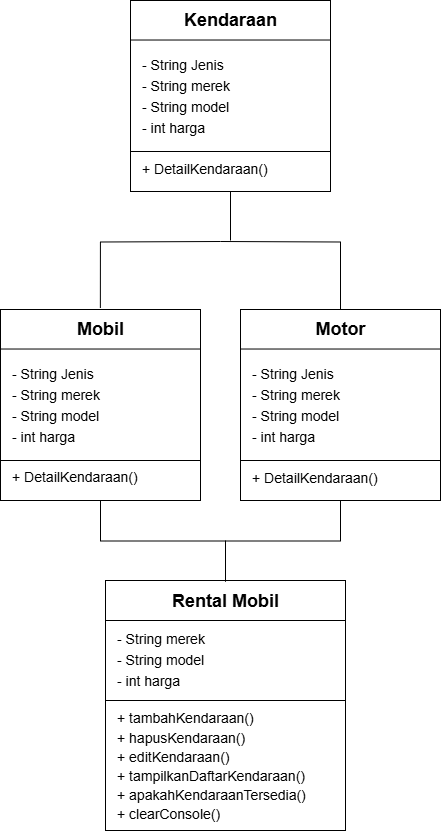

The diagram above was exported from draw.io. Its source (the exported page's mxGraphModel, read from the mxfile embedded in the PNG):
<mxGraphModel dx="1010" dy="1678" grid="1" gridSize="10" guides="1" tooltips="1" connect="1" arrows="1" fold="1" page="1" pageScale="1" pageWidth="850" pageHeight="1100" math="0" shadow="0">
  <root>
    <mxCell id="0" />
    <mxCell id="1" parent="0" />
    <mxCell id="XOuPOloaeSL4IjR0VzQd-1" value="" style="rounded=0;whiteSpace=wrap;html=1;" parent="1" vertex="1">
      <mxGeometry x="200" y="239" width="200" height="191" as="geometry" />
    </mxCell>
    <mxCell id="XOuPOloaeSL4IjR0VzQd-2" value="" style="endArrow=none;html=1;rounded=0;exitX=-0.001;exitY=0.196;exitDx=0;exitDy=0;exitPerimeter=0;entryX=0.999;entryY=0.196;entryDx=0;entryDy=0;entryPerimeter=0;" parent="1" edge="1">
      <mxGeometry width="50" height="50" relative="1" as="geometry">
        <mxPoint x="199.99999999999994" y="278.52" as="sourcePoint" />
        <mxPoint x="399.99999999999994" y="278.52" as="targetPoint" />
      </mxGeometry>
    </mxCell>
    <mxCell id="XOuPOloaeSL4IjR0VzQd-3" value="&lt;font style=&quot;font-size: 18px;&quot;&gt;Mobil&lt;/font&gt;" style="text;html=1;align=center;verticalAlign=middle;resizable=0;points=[];autosize=1;strokeColor=none;fillColor=none;fontStyle=1" parent="1" vertex="1">
      <mxGeometry x="265" y="239" width="70" height="40" as="geometry" />
    </mxCell>
    <mxCell id="XOuPOloaeSL4IjR0VzQd-4" value="&lt;div&gt;&lt;font style=&quot;font-size: 14px; line-height: 150%;&quot;&gt;- String Jenis&lt;/font&gt;&lt;/div&gt;&lt;font style=&quot;font-size: 14px; line-height: 150%;&quot;&gt;- String merek&lt;/font&gt;&lt;div style=&quot;line-height: 150%;&quot;&gt;&lt;font style=&quot;font-size: 14px; line-height: 150%;&quot;&gt;- String model&lt;/font&gt;&lt;/div&gt;&lt;div style=&quot;line-height: 150%;&quot;&gt;&lt;font style=&quot;font-size: 14px; line-height: 150%;&quot;&gt;- int harga&lt;/font&gt;&lt;/div&gt;" style="text;html=1;align=left;verticalAlign=middle;whiteSpace=wrap;rounded=0;" parent="1" vertex="1">
      <mxGeometry x="210" y="279" width="120" height="111" as="geometry" />
    </mxCell>
    <mxCell id="XOuPOloaeSL4IjR0VzQd-5" value="" style="endArrow=none;html=1;rounded=0;exitX=-0.001;exitY=0.196;exitDx=0;exitDy=0;exitPerimeter=0;entryX=0.999;entryY=0.196;entryDx=0;entryDy=0;entryPerimeter=0;" parent="1" edge="1">
      <mxGeometry width="50" height="50" relative="1" as="geometry">
        <mxPoint x="200" y="390" as="sourcePoint" />
        <mxPoint x="400" y="390" as="targetPoint" />
      </mxGeometry>
    </mxCell>
    <mxCell id="XOuPOloaeSL4IjR0VzQd-6" value="" style="rounded=0;whiteSpace=wrap;html=1;" parent="1" vertex="1">
      <mxGeometry x="305" y="510" width="240" height="250" as="geometry" />
    </mxCell>
    <mxCell id="XOuPOloaeSL4IjR0VzQd-8" value="&lt;font style=&quot;font-size: 18px;&quot;&gt;Rental Mobil&lt;/font&gt;" style="text;html=1;align=center;verticalAlign=middle;resizable=0;points=[];autosize=1;strokeColor=none;fillColor=none;fontStyle=1" parent="1" vertex="1">
      <mxGeometry x="365" y="511" width="120" height="40" as="geometry" />
    </mxCell>
    <mxCell id="XOuPOloaeSL4IjR0VzQd-9" value="&lt;font style=&quot;font-size: 14px; line-height: 150%;&quot;&gt;- String merek&lt;/font&gt;&lt;div style=&quot;line-height: 150%;&quot;&gt;&lt;font style=&quot;font-size: 14px; line-height: 150%;&quot;&gt;- String model&lt;/font&gt;&lt;/div&gt;&lt;div style=&quot;line-height: 150%;&quot;&gt;&lt;font style=&quot;font-size: 14px; line-height: 150%;&quot;&gt;- int harga&lt;/font&gt;&lt;/div&gt;" style="text;html=1;align=left;verticalAlign=middle;whiteSpace=wrap;rounded=0;" parent="1" vertex="1">
      <mxGeometry x="315" y="550" width="115" height="80" as="geometry" />
    </mxCell>
    <mxCell id="XOuPOloaeSL4IjR0VzQd-11" value="&lt;font style=&quot;font-size: 14px; line-height: 150%;&quot;&gt;+ tambahKendaraan()&lt;/font&gt;&lt;div style=&quot;line-height: 150%;&quot;&gt;&lt;span style=&quot;font-size: 14px;&quot;&gt;+ hapus&lt;/span&gt;&lt;span style=&quot;font-size: 14px;&quot;&gt;Kendaraan&lt;/span&gt;&lt;span style=&quot;font-size: 14px;&quot;&gt;()&lt;/span&gt;&lt;/div&gt;&lt;div style=&quot;line-height: 150%;&quot;&gt;&lt;span style=&quot;font-size: 14px;&quot;&gt;+ edit&lt;/span&gt;&lt;span style=&quot;font-size: 14px;&quot;&gt;Kendaraan&lt;/span&gt;&lt;span style=&quot;font-size: 14px;&quot;&gt;()&lt;/span&gt;&lt;/div&gt;&lt;div style=&quot;line-height: 150%;&quot;&gt;&lt;span style=&quot;font-size: 14px;&quot;&gt;+&amp;nbsp;&lt;/span&gt;&lt;span style=&quot;background-color: transparent; font-size: 14px;&quot;&gt;tampilkanDaftar&lt;/span&gt;&lt;span style=&quot;font-size: 14px;&quot;&gt;Kendaraan&lt;/span&gt;&lt;span style=&quot;background-color: transparent; font-size: 14px;&quot;&gt;()&lt;/span&gt;&lt;/div&gt;&lt;div style=&quot;line-height: 150%;&quot;&gt;&lt;span style=&quot;background-color: transparent; font-size: 14px;&quot;&gt;+&amp;nbsp;&lt;/span&gt;&lt;span style=&quot;background-color: transparent; font-size: 14px;&quot;&gt;apakah&lt;/span&gt;&lt;span style=&quot;font-size: 14px;&quot;&gt;Kendaraan&lt;/span&gt;&lt;span style=&quot;background-color: transparent; font-size: 14px;&quot;&gt;Tersedia()&lt;/span&gt;&lt;/div&gt;&lt;div style=&quot;line-height: 150%;&quot;&gt;&lt;span style=&quot;background-color: transparent; font-size: 14px;&quot;&gt;+&amp;nbsp;&lt;/span&gt;&lt;span style=&quot;background-color: transparent; font-size: 14px;&quot;&gt;clearConsole()&lt;/span&gt;&lt;/div&gt;" style="text;html=1;align=left;verticalAlign=middle;whiteSpace=wrap;rounded=0;" parent="1" vertex="1">
      <mxGeometry x="315" y="630" width="170" height="130" as="geometry" />
    </mxCell>
    <mxCell id="j0mKOtCUbr0XwZuRY6C--12" style="edgeStyle=orthogonalEdgeStyle;rounded=0;orthogonalLoop=1;jettySize=auto;html=1;endArrow=none;startFill=0;" parent="1" target="j0mKOtCUbr0XwZuRY6C--8" edge="1">
      <mxGeometry relative="1" as="geometry">
        <mxPoint x="420" y="171" as="sourcePoint" />
      </mxGeometry>
    </mxCell>
    <mxCell id="j0mKOtCUbr0XwZuRY6C--19" style="edgeStyle=orthogonalEdgeStyle;rounded=0;orthogonalLoop=1;jettySize=auto;html=1;endArrow=none;startFill=0;" parent="1" source="j0mKOtCUbr0XwZuRY6C--6" target="XOuPOloaeSL4IjR0VzQd-8" edge="1">
      <mxGeometry relative="1" as="geometry" />
    </mxCell>
    <mxCell id="j0mKOtCUbr0XwZuRY6C--6" value="" style="rounded=0;whiteSpace=wrap;html=1;" parent="1" vertex="1">
      <mxGeometry x="440" y="239" width="200" height="191" as="geometry" />
    </mxCell>
    <mxCell id="j0mKOtCUbr0XwZuRY6C--7" value="" style="endArrow=none;html=1;rounded=0;exitX=-0.001;exitY=0.196;exitDx=0;exitDy=0;exitPerimeter=0;entryX=0.999;entryY=0.196;entryDx=0;entryDy=0;entryPerimeter=0;" parent="1" edge="1">
      <mxGeometry width="50" height="50" relative="1" as="geometry">
        <mxPoint x="439.99999999999994" y="278.52" as="sourcePoint" />
        <mxPoint x="640" y="278.52" as="targetPoint" />
      </mxGeometry>
    </mxCell>
    <mxCell id="j0mKOtCUbr0XwZuRY6C--8" value="&lt;font style=&quot;font-size: 18px;&quot;&gt;Motor&lt;/font&gt;" style="text;html=1;align=center;verticalAlign=middle;resizable=0;points=[];autosize=1;strokeColor=none;fillColor=none;fontStyle=1" parent="1" vertex="1">
      <mxGeometry x="505" y="239" width="70" height="40" as="geometry" />
    </mxCell>
    <mxCell id="j0mKOtCUbr0XwZuRY6C--9" value="&lt;div&gt;&lt;font style=&quot;font-size: 14px; line-height: 150%;&quot;&gt;- String Jenis&lt;/font&gt;&lt;/div&gt;&lt;font style=&quot;font-size: 14px; line-height: 150%;&quot;&gt;- String merek&lt;/font&gt;&lt;div style=&quot;line-height: 150%;&quot;&gt;&lt;font style=&quot;font-size: 14px; line-height: 150%;&quot;&gt;- String model&lt;/font&gt;&lt;/div&gt;&lt;div style=&quot;line-height: 150%;&quot;&gt;&lt;font style=&quot;font-size: 14px; line-height: 150%;&quot;&gt;- int harga&lt;/font&gt;&lt;/div&gt;" style="text;html=1;align=left;verticalAlign=middle;whiteSpace=wrap;rounded=0;" parent="1" vertex="1">
      <mxGeometry x="450" y="279" width="120" height="111" as="geometry" />
    </mxCell>
    <mxCell id="j0mKOtCUbr0XwZuRY6C--10" value="" style="endArrow=none;html=1;rounded=0;exitX=-0.001;exitY=0.196;exitDx=0;exitDy=0;exitPerimeter=0;entryX=0.999;entryY=0.196;entryDx=0;entryDy=0;entryPerimeter=0;" parent="1" edge="1">
      <mxGeometry width="50" height="50" relative="1" as="geometry">
        <mxPoint x="440" y="390" as="sourcePoint" />
        <mxPoint x="640" y="390" as="targetPoint" />
      </mxGeometry>
    </mxCell>
    <mxCell id="j0mKOtCUbr0XwZuRY6C--11" style="edgeStyle=orthogonalEdgeStyle;rounded=0;orthogonalLoop=1;jettySize=auto;html=1;entryX=0.498;entryY=-0.041;entryDx=0;entryDy=0;entryPerimeter=0;endArrow=none;startFill=0;" parent="1" target="XOuPOloaeSL4IjR0VzQd-3" edge="1">
      <mxGeometry relative="1" as="geometry">
        <mxPoint x="420" y="171" as="sourcePoint" />
      </mxGeometry>
    </mxCell>
    <mxCell id="j0mKOtCUbr0XwZuRY6C--14" value="&lt;div&gt;&lt;span style=&quot;font-size: 14px;&quot;&gt;+ DetailKendaraan()&lt;/span&gt;&lt;/div&gt;" style="text;html=1;align=left;verticalAlign=middle;whiteSpace=wrap;rounded=0;" parent="1" vertex="1">
      <mxGeometry x="450" y="391" width="150" height="34" as="geometry" />
    </mxCell>
    <mxCell id="j0mKOtCUbr0XwZuRY6C--15" value="&lt;div&gt;&lt;span style=&quot;font-size: 14px;&quot;&gt;+ DetailKendaraan()&lt;/span&gt;&lt;/div&gt;" style="text;html=1;align=left;verticalAlign=middle;whiteSpace=wrap;rounded=0;" parent="1" vertex="1">
      <mxGeometry x="210" y="390" width="150" height="34" as="geometry" />
    </mxCell>
    <mxCell id="j0mKOtCUbr0XwZuRY6C--18" style="edgeStyle=orthogonalEdgeStyle;rounded=0;orthogonalLoop=1;jettySize=auto;html=1;entryX=0.5;entryY=0;entryDx=0;entryDy=0;entryPerimeter=0;endArrow=none;startFill=0;" parent="1" source="XOuPOloaeSL4IjR0VzQd-1" target="XOuPOloaeSL4IjR0VzQd-8" edge="1">
      <mxGeometry relative="1" as="geometry" />
    </mxCell>
    <mxCell id="j0mKOtCUbr0XwZuRY6C--32" style="edgeStyle=orthogonalEdgeStyle;rounded=0;orthogonalLoop=1;jettySize=auto;html=1;endArrow=none;startFill=0;" parent="1" source="j0mKOtCUbr0XwZuRY6C--26" edge="1">
      <mxGeometry relative="1" as="geometry">
        <mxPoint x="430" y="170" as="targetPoint" />
      </mxGeometry>
    </mxCell>
    <mxCell id="j0mKOtCUbr0XwZuRY6C--26" value="" style="rounded=0;whiteSpace=wrap;html=1;" parent="1" vertex="1">
      <mxGeometry x="330" y="-70" width="200" height="191" as="geometry" />
    </mxCell>
    <mxCell id="j0mKOtCUbr0XwZuRY6C--27" value="" style="endArrow=none;html=1;rounded=0;exitX=-0.001;exitY=0.196;exitDx=0;exitDy=0;exitPerimeter=0;entryX=0.999;entryY=0.196;entryDx=0;entryDy=0;entryPerimeter=0;" parent="1" edge="1">
      <mxGeometry width="50" height="50" relative="1" as="geometry">
        <mxPoint x="330" y="-30.480000000000018" as="sourcePoint" />
        <mxPoint x="530" y="-30.480000000000018" as="targetPoint" />
      </mxGeometry>
    </mxCell>
    <mxCell id="j0mKOtCUbr0XwZuRY6C--28" value="&lt;font style=&quot;font-size: 18px;&quot;&gt;Kendaraan&lt;/font&gt;" style="text;html=1;align=center;verticalAlign=middle;resizable=0;points=[];autosize=1;strokeColor=none;fillColor=none;fontStyle=1" parent="1" vertex="1">
      <mxGeometry x="375" y="-70" width="110" height="40" as="geometry" />
    </mxCell>
    <mxCell id="j0mKOtCUbr0XwZuRY6C--29" value="&lt;div&gt;&lt;font style=&quot;font-size: 14px; line-height: 150%;&quot;&gt;- String Jenis&lt;/font&gt;&lt;/div&gt;&lt;font style=&quot;font-size: 14px; line-height: 150%;&quot;&gt;- String merek&lt;/font&gt;&lt;div style=&quot;line-height: 150%;&quot;&gt;&lt;font style=&quot;font-size: 14px; line-height: 150%;&quot;&gt;- String model&lt;/font&gt;&lt;/div&gt;&lt;div style=&quot;line-height: 150%;&quot;&gt;&lt;font style=&quot;font-size: 14px; line-height: 150%;&quot;&gt;- int harga&lt;/font&gt;&lt;/div&gt;" style="text;html=1;align=left;verticalAlign=middle;whiteSpace=wrap;rounded=0;" parent="1" vertex="1">
      <mxGeometry x="340" y="-30" width="120" height="111" as="geometry" />
    </mxCell>
    <mxCell id="j0mKOtCUbr0XwZuRY6C--30" value="" style="endArrow=none;html=1;rounded=0;exitX=-0.001;exitY=0.196;exitDx=0;exitDy=0;exitPerimeter=0;entryX=0.999;entryY=0.196;entryDx=0;entryDy=0;entryPerimeter=0;" parent="1" edge="1">
      <mxGeometry width="50" height="50" relative="1" as="geometry">
        <mxPoint x="330" y="81" as="sourcePoint" />
        <mxPoint x="530" y="81" as="targetPoint" />
      </mxGeometry>
    </mxCell>
    <mxCell id="j0mKOtCUbr0XwZuRY6C--31" value="&lt;div&gt;&lt;span style=&quot;font-size: 14px;&quot;&gt;+ DetailKendaraan()&lt;/span&gt;&lt;/div&gt;" style="text;html=1;align=left;verticalAlign=middle;whiteSpace=wrap;rounded=0;" parent="1" vertex="1">
      <mxGeometry x="340" y="82" width="150" height="34" as="geometry" />
    </mxCell>
    <mxCell id="01lZ9iUWh1D1SJSdo_Tr-2" value="" style="endArrow=none;html=1;rounded=0;" edge="1" parent="1">
      <mxGeometry width="50" height="50" relative="1" as="geometry">
        <mxPoint x="305" y="550" as="sourcePoint" />
        <mxPoint x="545" y="550" as="targetPoint" />
      </mxGeometry>
    </mxCell>
    <mxCell id="01lZ9iUWh1D1SJSdo_Tr-3" value="" style="endArrow=none;html=1;rounded=0;" edge="1" parent="1">
      <mxGeometry width="50" height="50" relative="1" as="geometry">
        <mxPoint x="305" y="630" as="sourcePoint" />
        <mxPoint x="545" y="630" as="targetPoint" />
      </mxGeometry>
    </mxCell>
  </root>
</mxGraphModel>